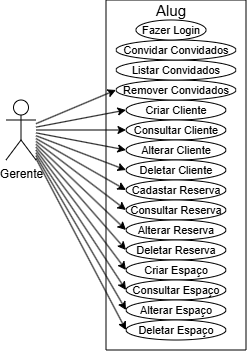

The diagram above was exported from draw.io. Its source (the exported page's mxGraphModel, read from the mxfile embedded in the PNG):
<mxGraphModel dx="1174" dy="643" grid="1" gridSize="10" guides="1" tooltips="1" connect="1" arrows="1" fold="1" page="1" pageScale="1" pageWidth="850" pageHeight="1100" math="0" shadow="0">
  <root>
    <mxCell id="0" />
    <mxCell id="1" parent="0" />
    <mxCell id="eH5chBRKVGjxec9XfiYS-39" edge="1" parent="1" source="eH5chBRKVGjxec9XfiYS-1" style="rounded=0;orthogonalLoop=1;jettySize=auto;html=1;entryX=0;entryY=0.5;entryDx=0;entryDy=0;" target="eH5chBRKVGjxec9XfiYS-16">
      <mxGeometry relative="1" as="geometry" />
    </mxCell>
    <mxCell id="eH5chBRKVGjxec9XfiYS-40" edge="1" parent="1" source="eH5chBRKVGjxec9XfiYS-1" style="rounded=0;orthogonalLoop=1;jettySize=auto;html=1;entryX=0;entryY=0.5;entryDx=0;entryDy=0;" target="eH5chBRKVGjxec9XfiYS-17">
      <mxGeometry relative="1" as="geometry" />
    </mxCell>
    <mxCell id="eH5chBRKVGjxec9XfiYS-41" edge="1" parent="1" source="eH5chBRKVGjxec9XfiYS-1" style="rounded=0;orthogonalLoop=1;jettySize=auto;html=1;entryX=0;entryY=0.5;entryDx=0;entryDy=0;" target="eH5chBRKVGjxec9XfiYS-18">
      <mxGeometry relative="1" as="geometry" />
    </mxCell>
    <mxCell id="eH5chBRKVGjxec9XfiYS-42" edge="1" parent="1" source="eH5chBRKVGjxec9XfiYS-1" style="rounded=0;orthogonalLoop=1;jettySize=auto;html=1;entryX=0;entryY=0.5;entryDx=0;entryDy=0;" target="eH5chBRKVGjxec9XfiYS-19">
      <mxGeometry relative="1" as="geometry" />
    </mxCell>
    <mxCell id="eH5chBRKVGjxec9XfiYS-43" edge="1" parent="1" source="eH5chBRKVGjxec9XfiYS-1" style="rounded=0;orthogonalLoop=1;jettySize=auto;html=1;entryX=0;entryY=0.5;entryDx=0;entryDy=0;" target="eH5chBRKVGjxec9XfiYS-20">
      <mxGeometry relative="1" as="geometry" />
    </mxCell>
    <mxCell id="eH5chBRKVGjxec9XfiYS-44" edge="1" parent="1" source="eH5chBRKVGjxec9XfiYS-1" style="rounded=0;orthogonalLoop=1;jettySize=auto;html=1;entryX=0;entryY=0.5;entryDx=0;entryDy=0;" target="eH5chBRKVGjxec9XfiYS-21">
      <mxGeometry relative="1" as="geometry" />
    </mxCell>
    <mxCell id="eH5chBRKVGjxec9XfiYS-45" edge="1" parent="1" source="eH5chBRKVGjxec9XfiYS-1" style="rounded=0;orthogonalLoop=1;jettySize=auto;html=1;entryX=0;entryY=0.5;entryDx=0;entryDy=0;" target="eH5chBRKVGjxec9XfiYS-22">
      <mxGeometry relative="1" as="geometry" />
    </mxCell>
    <mxCell id="eH5chBRKVGjxec9XfiYS-46" edge="1" parent="1" source="eH5chBRKVGjxec9XfiYS-1" style="rounded=0;orthogonalLoop=1;jettySize=auto;html=1;entryX=0;entryY=0.5;entryDx=0;entryDy=0;" target="eH5chBRKVGjxec9XfiYS-23">
      <mxGeometry relative="1" as="geometry" />
    </mxCell>
    <mxCell id="jAYux3_eWIiUG5H9CQkW-5" edge="1" parent="1" source="eH5chBRKVGjxec9XfiYS-1" style="rounded=0;orthogonalLoop=1;jettySize=auto;html=1;entryX=0;entryY=0.5;entryDx=0;entryDy=0;" target="eH5chBRKVGjxec9XfiYS-28">
      <mxGeometry relative="1" as="geometry" />
    </mxCell>
    <mxCell id="eH5chBRKVGjxec9XfiYS-1" parent="1" style="shape=umlActor;verticalLabelPosition=bottom;verticalAlign=top;html=1;outlineConnect=0;" value="&lt;font style=&quot;color: light-dark(rgb(0, 0, 0), rgb(255, 255, 255));&quot;&gt;Gerente&lt;/font&gt;&lt;div&gt;&lt;br&gt;&lt;/div&gt;" vertex="1">
      <mxGeometry height="60" width="30" x="60" y="190" as="geometry" />
    </mxCell>
    <mxCell id="eH5chBRKVGjxec9XfiYS-16" parent="1" style="ellipse;whiteSpace=wrap;html=1;fontSize=11;fillColor=light-dark(#FFFFFF,#FF491C);" value="Criar Cliente" vertex="1">
      <mxGeometry height="20" width="100" x="180" y="190" as="geometry" />
    </mxCell>
    <mxCell id="eH5chBRKVGjxec9XfiYS-17" parent="1" style="ellipse;whiteSpace=wrap;html=1;fontSize=11;fillColor=light-dark(#FFFFFF,#FF491C);" value="Consultar Cliente" vertex="1">
      <mxGeometry height="20" width="100" x="180" y="210" as="geometry" />
    </mxCell>
    <mxCell id="eH5chBRKVGjxec9XfiYS-18" parent="1" style="ellipse;whiteSpace=wrap;html=1;fontSize=11;fillColor=light-dark(#FFFFFF,#FF491C);" value="Alterar Cliente" vertex="1">
      <mxGeometry height="20" width="100" x="180" y="230" as="geometry" />
    </mxCell>
    <mxCell id="eH5chBRKVGjxec9XfiYS-19" parent="1" style="ellipse;whiteSpace=wrap;html=1;fontSize=11;fillColor=light-dark(#FFFFFF,#FF491C);" value="Deletar Cliente" vertex="1">
      <mxGeometry height="20" width="100" x="180" y="250" as="geometry" />
    </mxCell>
    <mxCell id="eH5chBRKVGjxec9XfiYS-20" parent="1" style="ellipse;whiteSpace=wrap;html=1;fontSize=11;fillColor=light-dark(#FFFFFF,#CC00CC);" value="Cadastar Reserva" vertex="1">
      <mxGeometry height="20" width="100" x="180" y="270" as="geometry" />
    </mxCell>
    <mxCell id="eH5chBRKVGjxec9XfiYS-21" parent="1" style="ellipse;whiteSpace=wrap;html=1;fontSize=11;fillColor=light-dark(#FFFFFF,#CC00CC);" value="Consultar Reserva" vertex="1">
      <mxGeometry height="20" width="100" x="180" y="290" as="geometry" />
    </mxCell>
    <mxCell id="eH5chBRKVGjxec9XfiYS-22" parent="1" style="ellipse;whiteSpace=wrap;html=1;fontSize=11;fillColor=light-dark(#FFFFFF,#CC00CC);" value="Alterar Reserva" vertex="1">
      <mxGeometry height="20" width="100" x="180" y="310" as="geometry" />
    </mxCell>
    <mxCell id="eH5chBRKVGjxec9XfiYS-23" parent="1" style="ellipse;whiteSpace=wrap;html=1;fontSize=11;fillColor=light-dark(#FFFFFF,#CC00CC);" value="Deletar Reserva" vertex="1">
      <mxGeometry height="20" width="100" x="180" y="330" as="geometry" />
    </mxCell>
    <mxCell id="eH5chBRKVGjxec9XfiYS-28" parent="1" style="ellipse;whiteSpace=wrap;html=1;fontSize=11;fillColor=light-dark(#FFFFFF,#663300);" value="Criar Espaço" vertex="1">
      <mxGeometry height="20" width="100" x="180" y="350" as="geometry" />
    </mxCell>
    <mxCell id="eH5chBRKVGjxec9XfiYS-29" parent="1" style="ellipse;whiteSpace=wrap;html=1;fontSize=11;fillColor=light-dark(#FFFFFF,#663300);" value="Consultar Espaço" vertex="1">
      <mxGeometry height="20" width="100" x="180" y="370" as="geometry" />
    </mxCell>
    <mxCell id="eH5chBRKVGjxec9XfiYS-30" parent="1" style="ellipse;whiteSpace=wrap;html=1;fontSize=11;fillColor=light-dark(#FFFFFF,#663300);" value="Alterar Espaço" vertex="1">
      <mxGeometry height="20" width="100" x="180" y="390" as="geometry" />
    </mxCell>
    <mxCell id="eH5chBRKVGjxec9XfiYS-31" parent="1" style="ellipse;whiteSpace=wrap;html=1;fontSize=11;fillColor=light-dark(#FFFFFF,#663300);" value="Deletar Espaço" vertex="1">
      <mxGeometry height="20" width="100" x="180" y="410" as="geometry" />
    </mxCell>
    <mxCell id="jAYux3_eWIiUG5H9CQkW-4" parent="1" style="swimlane;startSize=0;fillColor=light-dark(#FFFFFF,#C6B2FF);" value="" vertex="1">
      <mxGeometry height="350" width="140" x="160" y="90" as="geometry" />
    </mxCell>
    <mxCell id="jAYux3_eWIiUG5H9CQkW-6" edge="1" parent="1" source="eH5chBRKVGjxec9XfiYS-1" style="rounded=0;orthogonalLoop=1;jettySize=auto;html=1;entryX=0;entryY=0.5;entryDx=0;entryDy=0;" target="eH5chBRKVGjxec9XfiYS-29">
      <mxGeometry relative="1" as="geometry">
        <mxPoint x="100" y="330" as="sourcePoint" />
        <mxPoint x="220" y="454" as="targetPoint" />
      </mxGeometry>
    </mxCell>
    <mxCell id="jAYux3_eWIiUG5H9CQkW-7" edge="1" parent="1" source="eH5chBRKVGjxec9XfiYS-1" style="rounded=0;orthogonalLoop=1;jettySize=auto;html=1;entryX=0;entryY=0.5;entryDx=0;entryDy=0;" target="eH5chBRKVGjxec9XfiYS-30">
      <mxGeometry relative="1" as="geometry">
        <mxPoint x="90" y="370" as="sourcePoint" />
        <mxPoint x="210" y="494" as="targetPoint" />
      </mxGeometry>
    </mxCell>
    <mxCell id="jAYux3_eWIiUG5H9CQkW-8" edge="1" parent="1" source="eH5chBRKVGjxec9XfiYS-1" style="rounded=0;orthogonalLoop=1;jettySize=auto;html=1;entryX=0;entryY=0.5;entryDx=0;entryDy=0;" target="eH5chBRKVGjxec9XfiYS-31">
      <mxGeometry relative="1" as="geometry">
        <mxPoint x="80" y="370" as="sourcePoint" />
        <mxPoint x="200" y="494" as="targetPoint" />
      </mxGeometry>
    </mxCell>
    <mxCell id="cl3x1HbLKPUFjjNSXhIe-3" edge="1" parent="1" source="eH5chBRKVGjxec9XfiYS-1" style="rounded=0;orthogonalLoop=1;jettySize=auto;html=1;entryX=0;entryY=0.5;entryDx=0;entryDy=0;" target="cl3x1HbLKPUFjjNSXhIe-1" value="">
      <mxGeometry relative="1" as="geometry">
        <mxPoint x="90" y="216" as="sourcePoint" />
        <mxPoint x="365" y="140" as="targetPoint" />
      </mxGeometry>
    </mxCell>
    <mxCell id="cl3x1HbLKPUFjjNSXhIe-1" parent="1" style="ellipse;whiteSpace=wrap;html=1;fontSize=11;fillColor=light-dark(#FFFFFF,#FF0000);" value="Remover Convidados" vertex="1">
      <mxGeometry height="20" width="120" x="170" y="170" as="geometry" />
    </mxCell>
    <mxCell id="cl3x1HbLKPUFjjNSXhIe-2" parent="1" style="ellipse;whiteSpace=wrap;html=1;fontSize=11;fillColor=light-dark(#FFFFFF,#FF0000);" value="Listar Convidados" vertex="1">
      <mxGeometry height="20" width="120" x="170" y="150" as="geometry" />
    </mxCell>
    <mxCell id="eH5chBRKVGjxec9XfiYS-33" parent="1" style="ellipse;whiteSpace=wrap;html=1;fontSize=11;fillColor=light-dark(#FFFFFF,#FF0000);" value="Convidar Convidados" vertex="1">
      <mxGeometry height="20" width="120" x="170" y="130" as="geometry" />
    </mxCell>
    <mxCell id="eH5chBRKVGjxec9XfiYS-5" parent="1" style="ellipse;whiteSpace=wrap;html=1;fontSize=11;strokeColor=light-dark(#000000,#FFF4C3);fillColor=light-dark(#FFFFFF,#0E2787);" value="Fazer Login" vertex="1">
      <mxGeometry height="20" width="70" x="190" y="110" as="geometry" />
    </mxCell>
    <mxCell id="jAYux3_eWIiUG5H9CQkW-9" parent="1" style="text;html=1;whiteSpace=wrap;strokeColor=none;fillColor=none;align=center;verticalAlign=middle;rounded=0;strokeWidth=20;fontSize=15;" value="&lt;font style=&quot;color: light-dark(rgb(0, 0, 0), rgb(0, 0, 0));&quot;&gt;Alug&lt;/font&gt;" vertex="1">
      <mxGeometry height="20" width="60" x="195" y="90" as="geometry" />
    </mxCell>
  </root>
</mxGraphModel>